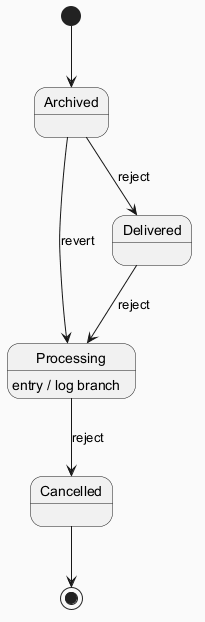

The diagram above was rendered by PlantUML. Its source (embedded in the PNG):
@startuml
skinparam backgroundColor #FAFAFA
skinparam classBackgroundColor #FFF3E0
skinparam classBorderColor #E65100
[*] --> Archived
Archived --> Delivered : reject
Delivered --> Processing : reject
Processing --> Cancelled : reject
Processing : entry / log branch
Archived --> Processing : revert
Cancelled --> [*]
@enduml